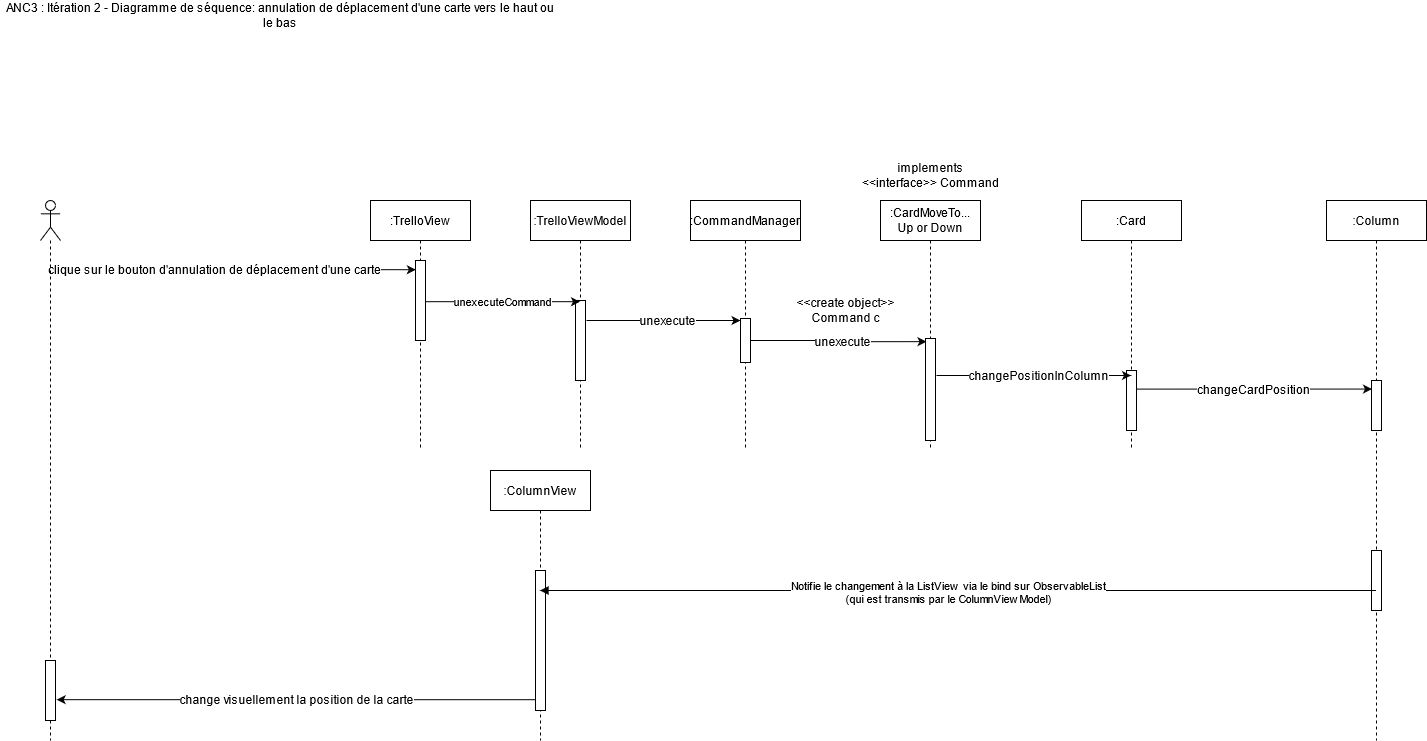

The diagram above was exported from draw.io. Its source (the exported page's mxGraphModel, read from the mxfile embedded in the PNG):
<mxGraphModel dx="1038" dy="975" grid="1" gridSize="10" guides="1" tooltips="1" connect="1" arrows="1" fold="1" page="0" pageScale="1.5" pageWidth="826" pageHeight="1169" background="#ffffff" math="0" shadow="0">
  <root>
    <mxCell id="0" />
    <mxCell id="1" parent="0" />
    <mxCell id="xYMxo-5dZzdiOJb78FIX-89" value=":TrelloView" style="shape=umlLifeline;perimeter=lifelinePerimeter;whiteSpace=wrap;html=1;container=1;collapsible=0;recursiveResize=0;outlineConnect=0;" parent="1" vertex="1">
      <mxGeometry x="410" y="60" width="100" height="250" as="geometry" />
    </mxCell>
    <mxCell id="xYMxo-5dZzdiOJb78FIX-133" value="" style="html=1;points=[];perimeter=orthogonalPerimeter;fontSize=12;" parent="xYMxo-5dZzdiOJb78FIX-89" vertex="1">
      <mxGeometry x="45" y="60" width="10" height="80" as="geometry" />
    </mxCell>
    <mxCell id="xYMxo-5dZzdiOJb78FIX-92" style="edgeStyle=orthogonalEdgeStyle;rounded=0;orthogonalLoop=1;jettySize=auto;html=1;entryX=0.033;entryY=0.115;entryDx=0;entryDy=0;entryPerimeter=0;" parent="1" source="xYMxo-5dZzdiOJb78FIX-91" target="xYMxo-5dZzdiOJb78FIX-133" edge="1">
      <mxGeometry relative="1" as="geometry">
        <mxPoint x="450" y="130" as="targetPoint" />
        <Array as="points">
          <mxPoint x="350" y="130" />
        </Array>
      </mxGeometry>
    </mxCell>
    <mxCell id="xYMxo-5dZzdiOJb78FIX-98" value="clique sur le bouton d'annulation de déplacement d'une carte" style="edgeLabel;html=1;align=center;verticalAlign=middle;resizable=0;points=[];fontSize=12;" parent="xYMxo-5dZzdiOJb78FIX-92" vertex="1" connectable="0">
      <mxGeometry x="-0.1087" y="1" relative="1" as="geometry">
        <mxPoint x="1" as="offset" />
      </mxGeometry>
    </mxCell>
    <mxCell id="xYMxo-5dZzdiOJb78FIX-91" value="" style="shape=umlLifeline;participant=umlActor;perimeter=lifelinePerimeter;whiteSpace=wrap;html=1;container=1;collapsible=0;recursiveResize=0;verticalAlign=top;spacingTop=36;outlineConnect=0;" parent="1" vertex="1">
      <mxGeometry x="80" y="60" width="20" height="540" as="geometry" />
    </mxCell>
    <mxCell id="xYMxo-5dZzdiOJb78FIX-150" value="" style="html=1;points=[];perimeter=orthogonalPerimeter;fontSize=12;" parent="xYMxo-5dZzdiOJb78FIX-91" vertex="1">
      <mxGeometry x="5" y="460" width="10" height="60" as="geometry" />
    </mxCell>
    <mxCell id="xYMxo-5dZzdiOJb78FIX-93" value=":TrelloViewModel" style="shape=umlLifeline;perimeter=lifelinePerimeter;whiteSpace=wrap;html=1;container=1;collapsible=0;recursiveResize=0;outlineConnect=0;" parent="1" vertex="1">
      <mxGeometry x="570" y="60" width="100" height="250" as="geometry" />
    </mxCell>
    <mxCell id="xYMxo-5dZzdiOJb78FIX-135" value="" style="html=1;points=[];perimeter=orthogonalPerimeter;fontSize=12;" parent="xYMxo-5dZzdiOJb78FIX-93" vertex="1">
      <mxGeometry x="45" y="100" width="10" height="80" as="geometry" />
    </mxCell>
    <mxCell id="xYMxo-5dZzdiOJb78FIX-94" value=":CommandManager" style="shape=umlLifeline;perimeter=lifelinePerimeter;whiteSpace=wrap;html=1;container=1;collapsible=0;recursiveResize=0;outlineConnect=0;" parent="1" vertex="1">
      <mxGeometry x="730" y="60" width="110" height="250" as="geometry" />
    </mxCell>
    <mxCell id="xYMxo-5dZzdiOJb78FIX-136" value="" style="html=1;points=[];perimeter=orthogonalPerimeter;fontSize=12;" parent="xYMxo-5dZzdiOJb78FIX-94" vertex="1">
      <mxGeometry x="50" y="118" width="10" height="44" as="geometry" />
    </mxCell>
    <mxCell id="xYMxo-5dZzdiOJb78FIX-95" value="unexecuteCommand" style="edgeStyle=orthogonalEdgeStyle;rounded=0;orthogonalLoop=1;jettySize=auto;html=1;strokeWidth=1;" parent="1" target="xYMxo-5dZzdiOJb78FIX-93" edge="1">
      <mxGeometry relative="1" as="geometry">
        <mxPoint x="465" y="161.20000000000005" as="sourcePoint" />
        <mxPoint x="586.1700000000001" y="161.20000000000005" as="targetPoint" />
        <Array as="points">
          <mxPoint x="570" y="161" />
          <mxPoint x="570" y="161" />
        </Array>
      </mxGeometry>
    </mxCell>
    <mxCell id="xYMxo-5dZzdiOJb78FIX-140" value=":Column" style="shape=umlLifeline;perimeter=lifelinePerimeter;whiteSpace=wrap;html=1;container=1;collapsible=0;recursiveResize=0;outlineConnect=0;fontSize=12;" parent="1" vertex="1">
      <mxGeometry x="1366" y="60" width="100" height="540" as="geometry" />
    </mxCell>
    <mxCell id="xYMxo-5dZzdiOJb78FIX-144" value="" style="html=1;points=[];perimeter=orthogonalPerimeter;fontSize=12;" parent="xYMxo-5dZzdiOJb78FIX-140" vertex="1">
      <mxGeometry x="45" y="180" width="10" height="50" as="geometry" />
    </mxCell>
    <mxCell id="xYMxo-5dZzdiOJb78FIX-147" value="" style="html=1;points=[];perimeter=orthogonalPerimeter;fontSize=12;" parent="xYMxo-5dZzdiOJb78FIX-140" vertex="1">
      <mxGeometry x="45" y="350" width="10" height="60" as="geometry" />
    </mxCell>
    <mxCell id="xYMxo-5dZzdiOJb78FIX-146" value=":ColumnView" style="shape=umlLifeline;perimeter=lifelinePerimeter;whiteSpace=wrap;html=1;container=1;collapsible=0;recursiveResize=0;outlineConnect=0;fontSize=12;" parent="1" vertex="1">
      <mxGeometry x="530" y="330" width="100" height="270" as="geometry" />
    </mxCell>
    <mxCell id="xYMxo-5dZzdiOJb78FIX-149" value="" style="html=1;points=[];perimeter=orthogonalPerimeter;fontSize=12;" parent="xYMxo-5dZzdiOJb78FIX-146" vertex="1">
      <mxGeometry x="45" y="100" width="10" height="140" as="geometry" />
    </mxCell>
    <mxCell id="xYMxo-5dZzdiOJb78FIX-154" value="changeCardPosition" style="edgeStyle=orthogonalEdgeStyle;rounded=0;orthogonalLoop=1;jettySize=auto;html=1;entryX=-0.05;entryY=0.214;entryDx=0;entryDy=0;entryPerimeter=0;strokeWidth=1;fontSize=12;" parent="1" edge="1">
      <mxGeometry x="0.0526" relative="1" as="geometry">
        <mxPoint as="offset" />
        <mxPoint x="1173" y="237" as="sourcePoint" />
        <mxPoint x="1411.5" y="248.55999999999995" as="targetPoint" />
        <Array as="points">
          <mxPoint x="1173" y="249" />
        </Array>
      </mxGeometry>
    </mxCell>
    <mxCell id="xYMxo-5dZzdiOJb78FIX-162" value="change visuellement la position de la carte" style="edgeStyle=orthogonalEdgeStyle;rounded=0;orthogonalLoop=1;jettySize=auto;html=1;strokeWidth=1;fontSize=12;entryX=1.117;entryY=0.653;entryDx=0;entryDy=0;entryPerimeter=0;" parent="1" source="xYMxo-5dZzdiOJb78FIX-149" target="xYMxo-5dZzdiOJb78FIX-150" edge="1">
      <mxGeometry relative="1" as="geometry">
        <mxPoint x="190" y="560" as="targetPoint" />
        <Array as="points">
          <mxPoint x="520" y="560" />
        </Array>
      </mxGeometry>
    </mxCell>
    <mxCell id="6QVB4PQBMQo5ai8wPj7M-6" value="" style="html=1;verticalAlign=bottom;labelBackgroundColor=none;endArrow=block;endFill=1;" parent="1" source="xYMxo-5dZzdiOJb78FIX-140" target="xYMxo-5dZzdiOJb78FIX-146" edge="1">
      <mxGeometry width="160" relative="1" as="geometry">
        <mxPoint x="930" y="510" as="sourcePoint" />
        <mxPoint x="819.6666666666667" y="450" as="targetPoint" />
        <Array as="points">
          <mxPoint x="910" y="450" />
        </Array>
      </mxGeometry>
    </mxCell>
    <mxCell id="6QVB4PQBMQo5ai8wPj7M-9" value="Notifie le changement à la ListView via le bind sur ObservableList &lt;br&gt;(qui est transmis par le ColumnViewModel)" style="edgeLabel;html=1;align=center;verticalAlign=middle;resizable=0;points=[];" parent="6QVB4PQBMQo5ai8wPj7M-6" vertex="1" connectable="0">
      <mxGeometry x="0.0238" y="1" relative="1" as="geometry">
        <mxPoint as="offset" />
      </mxGeometry>
    </mxCell>
    <mxCell id="wRdGS0_nD9T0TkNt6Q5W-1" value="ANC3 : Itération 2 - Diagramme de séquence: annulation de déplacement d'une carte vers le haut ou le bas" style="text;html=1;strokeColor=none;fillColor=none;align=center;verticalAlign=middle;whiteSpace=wrap;rounded=0;" parent="1" vertex="1">
      <mxGeometry x="40" y="-140" width="560" height="30" as="geometry" />
    </mxCell>
    <mxCell id="xP63ATbyrFn-nJeRKN1v-9" value="unexecute" style="edgeStyle=orthogonalEdgeStyle;rounded=0;orthogonalLoop=1;jettySize=auto;html=1;strokeWidth=1;fontSize=12;entryX=0.1;entryY=0.031;entryDx=0;entryDy=0;entryPerimeter=0;" parent="1" target="xP63ATbyrFn-nJeRKN1v-5" edge="1">
      <mxGeometry x="0.0526" relative="1" as="geometry">
        <mxPoint as="offset" />
        <mxPoint x="790" y="200" as="sourcePoint" />
        <mxPoint x="860" y="200" as="targetPoint" />
      </mxGeometry>
    </mxCell>
    <mxCell id="xP63ATbyrFn-nJeRKN1v-10" value=":Card" style="shape=umlLifeline;perimeter=lifelinePerimeter;whiteSpace=wrap;html=1;container=1;collapsible=0;recursiveResize=0;outlineConnect=0;" parent="1" vertex="1">
      <mxGeometry x="1121" y="60" width="100" height="250" as="geometry" />
    </mxCell>
    <mxCell id="xP63ATbyrFn-nJeRKN1v-11" value="" style="html=1;points=[];perimeter=orthogonalPerimeter;fontSize=12;" parent="xP63ATbyrFn-nJeRKN1v-10" vertex="1">
      <mxGeometry x="45" y="170" width="10" height="60" as="geometry" />
    </mxCell>
    <mxCell id="xRXH3BIqIURH3njRXJTB-2" value="unexecute" style="edgeStyle=orthogonalEdgeStyle;rounded=0;orthogonalLoop=1;jettySize=auto;html=1;strokeWidth=1;fontSize=12;exitX=1.1;exitY=0.25;exitDx=0;exitDy=0;exitPerimeter=0;" parent="1" source="xYMxo-5dZzdiOJb78FIX-135" edge="1">
      <mxGeometry x="0.0526" relative="1" as="geometry">
        <mxPoint as="offset" />
        <mxPoint x="628" y="180.02" as="sourcePoint" />
        <mxPoint x="780" y="180" as="targetPoint" />
      </mxGeometry>
    </mxCell>
    <mxCell id="xRXH3BIqIURH3njRXJTB-3" value="changePositionInColumn" style="edgeStyle=orthogonalEdgeStyle;rounded=0;orthogonalLoop=1;jettySize=auto;html=1;strokeWidth=1;fontSize=12;" parent="1" target="xP63ATbyrFn-nJeRKN1v-10" edge="1">
      <mxGeometry x="0.0526" relative="1" as="geometry">
        <mxPoint as="offset" />
        <mxPoint x="976" y="235" as="sourcePoint" />
        <mxPoint x="1136" y="235" as="targetPoint" />
        <Array as="points">
          <mxPoint x="1110" y="235" />
          <mxPoint x="1110" y="235" />
        </Array>
      </mxGeometry>
    </mxCell>
    <mxCell id="5tUX4FKquktnFpsYn0zX-1" value="&lt;div&gt;&amp;lt;&amp;lt;create object&amp;gt;&amp;gt; &lt;br&gt;&lt;/div&gt;&lt;div&gt;Command c&lt;br&gt;&lt;/div&gt;" style="text;html=1;align=center;verticalAlign=middle;resizable=0;points=[];autosize=1;" parent="1" vertex="1">
      <mxGeometry x="830" y="155" width="110" height="30" as="geometry" />
    </mxCell>
    <mxCell id="5tUX4FKquktnFpsYn0zX-2" value="&lt;div&gt;implements &lt;br&gt;&lt;/div&gt;&lt;div&gt;&amp;lt;&amp;lt;interface&amp;gt;&amp;gt; Command&lt;/div&gt;" style="text;html=1;align=center;verticalAlign=middle;resizable=0;points=[];autosize=1;" parent="1" vertex="1">
      <mxGeometry x="895" y="20" width="150" height="30" as="geometry" />
    </mxCell>
    <mxCell id="xP63ATbyrFn-nJeRKN1v-4" value="&lt;div&gt;:CardMoveTo...&lt;/div&gt;&lt;div&gt;Up or Down&lt;br&gt;&lt;/div&gt;" style="shape=umlLifeline;perimeter=lifelinePerimeter;whiteSpace=wrap;html=1;container=1;collapsible=0;recursiveResize=0;outlineConnect=0;" parent="1" vertex="1">
      <mxGeometry x="920" y="60" width="100" height="250" as="geometry" />
    </mxCell>
    <mxCell id="xP63ATbyrFn-nJeRKN1v-5" value="" style="html=1;points=[];perimeter=orthogonalPerimeter;fontSize=12;" parent="xP63ATbyrFn-nJeRKN1v-4" vertex="1">
      <mxGeometry x="45" y="138" width="10" height="102" as="geometry" />
    </mxCell>
  </root>
</mxGraphModel>